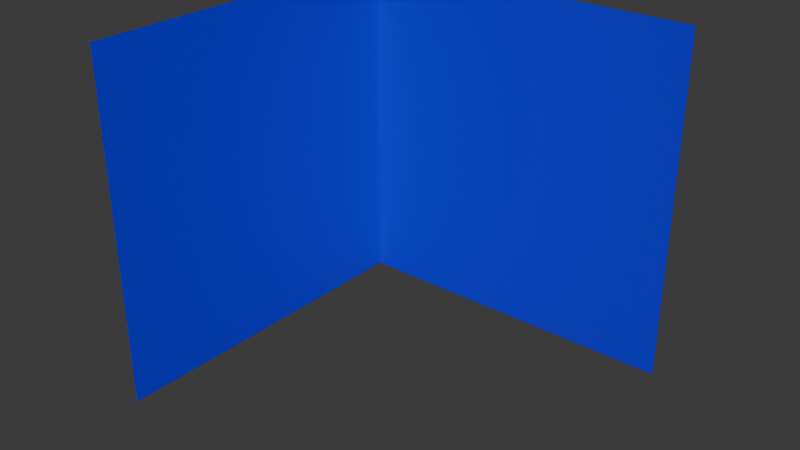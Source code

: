 # Source: Side.blend  (saved by Blender 5.0.118; exported with 4.5.12 LTS)
import bpy
from mathutils import Matrix  # noqa: F401  (used for matrix-valued properties, if any)

bpy.ops.wm.read_factory_settings(use_empty=True)
scene = bpy.context.scene
scene.name = 'Scene'

# ---- collections
col_collection = bpy.data.collections.new('Collection'); scene.collection.children.link(col_collection)

# ---- materials (node trees are filled in below, after node groups)
mat_material = bpy.data.materials.new('Material')

# ---- material node trees
mat_material.use_nodes = True; mat_material.node_tree.nodes.clear()
_N = mat_material.node_tree.nodes; _L = mat_material.node_tree.links
n0 = _N.new('ShaderNodeBsdfPrincipled'); n0.name = 'Principled BSDF'; n0.location = (-200, 100)
n0.inputs[0].default_value = (0.0006071, 0.0, 0.7991, 1.0)
n1 = _N.new('ShaderNodeOutputMaterial'); n1.name = 'Material Output'; n1.location = (200, 100)
_L.new(n0.outputs[0], n1.inputs[0])
n1.is_active_output = True

# ---- world
world_world = bpy.data.worlds.new('World'); scene.world = world_world
world_world.use_nodes = True; world_world.node_tree.nodes.clear()
_N = world_world.node_tree.nodes; _L = world_world.node_tree.links
n0 = _N.new('ShaderNodeOutputWorld'); n0.name = 'World Output'; n0.location = (200, 100)
n1 = _N.new('ShaderNodeBackground'); n1.name = 'Background'; n1.location = (-200, 100)
n1.inputs[0].default_value = (0.05088, 0.05088, 0.05088, 1.0)
_L.new(n1.outputs[0], n0.inputs[0])
n0.is_active_output = True
world_world.color = (0.05088, 0.05088, 0.05088)
world_world.sun_shadow_jitter_overblur = 0.0

# ---- meshes
me_cube = bpy.data.meshes.new('Cube')
me_cube.from_pydata([(-0.5, -1.0, 0.0), (-0.5, -1.0, 1.0), (-0.5, 0.0, 0.0), (-0.5, 0.0, 1.0), (0.5, 0.0, 0.0), (0.5, 0.0, 1.0)], [], [(0, 1, 3, 2), (2, 3, 5, 4)])
_uv = me_cube.uv_layers.new(name='UVMap')
_uv.uv.foreach_set('vector', [0.375, 0.0, 0.625, 0.0, 0.625, 0.25, 0.375, 0.25, 0.375, 0.25, 0.625, 0.25, 0.625, 0.5, 0.375, 0.5])
me_cube.materials.append(mat_material)
me_cube.update()

# ---- objects
ob_cube = bpy.data.objects.new('Cube', me_cube)

# ---- transforms, parenting, visibility, modifiers, constraints
ob_cube.location = (0.0, 0.0, 0.0)

# ---- collection membership
col_collection.objects.link(ob_cube)

# ---- scene / render settings (as saved in the file)
scene.frame_start = 1; scene.frame_end = 250; scene.frame_set(1)
scene.render.engine = 'BLENDER_EEVEE_NEXT'
scene.render.bake_bias = 0.0
scene.render.bake_samples = 0
scene.cycles.sampling_pattern = 'TABULATED_SOBOL'
scene.eevee.use_volume_custom_range = False
bpy.context.view_layer.update()

# ---- added for rendering (the .blend has no active camera and no usable light): camera, sun
cam_auto = bpy.data.cameras.new('AutoCamera')
cam_auto.lens = 50.0
cam_auto.sensor_width = 36.0
cam_auto.clip_end = 1000.0
ob_auto_camera = bpy.data.objects.new('AutoCamera', cam_auto)
scene.collection.objects.link(ob_auto_camera)
ob_auto_camera.location = (1.60254, -2.42304, 1.78203)
ob_auto_camera.rotation_euler = (1.09748, -7.21219e-08, 0.694738)
scene.camera = ob_auto_camera
light_auto_sun = bpy.data.lights.new('AutoSun', 'SUN')
light_auto_sun.energy = 3.0
light_auto_sun.angle = 0.0523599
ob_auto_sun = bpy.data.objects.new('AutoSun', light_auto_sun)
scene.collection.objects.link(ob_auto_sun)
ob_auto_sun.rotation_euler = (0.872665, 0.174533, 0.523599)
bpy.context.view_layer.update()
